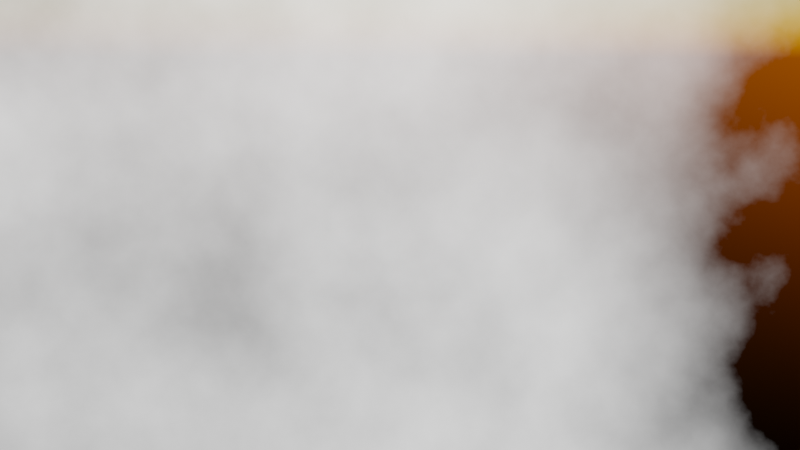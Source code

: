 # Source: EpicSky.blend  (saved by Blender 2.92.15; exported with 4.5.12 LTS)
import bpy
from mathutils import Matrix  # noqa: F401  (used for matrix-valued properties, if any)

bpy.ops.wm.read_factory_settings(use_empty=True)
scene = bpy.context.scene
scene.name = 'Scene'

# ---- collections
col_collection = bpy.data.collections.new('Collection'); scene.collection.children.link(col_collection)

# ---- node groups
ng_sky = bpy.data.node_groups.new('SKY', 'ShaderNodeTree')
_s = ng_sky.interface.new_socket(name='Sky', in_out='OUTPUT', socket_type='NodeSocketShader')
_s = ng_sky.interface.new_socket(name='tmp_viewer', in_out='OUTPUT', socket_type='NodeSocketShader')
_s = ng_sky.interface.new_socket(name='Day Cycle', in_out='INPUT', socket_type='NodeSocketFloat')
_s.min_value = 0.0
_s.max_value = 2.0
_s = ng_sky.interface.new_socket(name='Day/Night', in_out='INPUT', socket_type='NodeSocketFloat')
_s.subtype = 'FACTOR'
_s.min_value = 0.0
_s.max_value = 1.0
_s = ng_sky.interface.new_socket(name='Altitude', in_out='INPUT', socket_type='NodeSocketFloat')
_s = ng_sky.interface.new_socket(name='Sun Rotation', in_out='INPUT', socket_type='NodeSocketFloat')
_s = ng_sky.interface.new_socket(name='Sun Size', in_out='INPUT', socket_type='NodeSocketFloat')
_s = ng_sky.interface.new_socket(name='Air', in_out='INPUT', socket_type='NodeSocketFloat')
_s.subtype = 'FACTOR'
_s.min_value = 0.0
_s.max_value = 10.0
_s = ng_sky.interface.new_socket(name='Dust', in_out='INPUT', socket_type='NodeSocketFloat')
_s.subtype = 'FACTOR'
_s.min_value = 0.0
_s.max_value = 10.0
_s = ng_sky.interface.new_socket(name='Ozone', in_out='INPUT', socket_type='NodeSocketFloat')
_s.subtype = 'FACTOR'
_s.min_value = 0.0
_s.max_value = 10.0
_s = ng_sky.interface.new_socket(name='Night Cloud', in_out='INPUT', socket_type='NodeSocketColor')
_s.default_value = (0.1387, 0.1143, 1.0, 1.0)
_s = ng_sky.interface.new_socket(name='Night Cloud Strengh', in_out='INPUT', socket_type='NodeSocketFloat')
_s.default_value = 1.0
_s.min_value = 0.0
_s.max_value = 1e+06
_s = ng_sky.interface.new_socket(name='Night Cloud Size', in_out='INPUT', socket_type='NodeSocketFloat')
_s.min_value = 0.0
_s.max_value = 1.0
_s = ng_sky.interface.new_socket(name='Night Cloud Scale', in_out='INPUT', socket_type='NodeSocketFloat')
_s = ng_sky.interface.new_socket(name='Day Cloud', in_out='INPUT', socket_type='NodeSocketColor')
_s.default_value = (1.0, 1.0, 1.0, 1.0)
_s = ng_sky.interface.new_socket(name='Day Cloud Strengh', in_out='INPUT', socket_type='NodeSocketFloat')
_s.default_value = 4.3
_s.min_value = 0.0
_s.max_value = 1e+06
_s = ng_sky.interface.new_socket(name='Day Cloud Size', in_out='INPUT', socket_type='NodeSocketFloat')
_s.min_value = 0.0
_s.max_value = 1.0
_s = ng_sky.interface.new_socket(name='Day Cloud Scale', in_out='INPUT', socket_type='NodeSocketFloat')
_s = ng_sky.interface.new_socket(name='Night Gradiant Noise Mix', in_out='INPUT', socket_type='NodeSocketFloat')
_s.subtype = 'FACTOR'
_s.default_value = 1.0
_s.min_value = 0.0
_s.max_value = 1.0
_s = ng_sky.interface.new_socket(name='Night Gradiant Noise Scale', in_out='INPUT', socket_type='NodeSocketFloat')
_s.default_value = 21.8
_s.min_value = -1000.0
_s.max_value = 1000.0
_s = ng_sky.interface.new_socket(name='Night Sky Strengh', in_out='INPUT', socket_type='NodeSocketFloat')
_s.default_value = 1.0
_s.min_value = 0.0
_s.max_value = 1e+06
_s = ng_sky.interface.new_socket(name='Day Sky Strengh', in_out='INPUT', socket_type='NodeSocketFloat')
_s.default_value = 1.0
_s.min_value = 0.0
_s.max_value = 1e+06
_s = ng_sky.interface.new_socket(name='Star Strengh', in_out='INPUT', socket_type='NodeSocketFloat')
_s.default_value = 1.0
_s.min_value = 0.0
_s.max_value = 1e+06
_N = ng_sky.nodes; _L = ng_sky.links
n0 = _N.new('ShaderNodeBackground'); n0.name = 'Background'; n0.location = (-638, 696)
n1 = _N.new('ShaderNodeMixShader'); n1.name = 'Mix Shader.001'; n1.location = (-170, 436)
n2 = _N.new('ShaderNodeEmission'); n2.name = 'Emission'; n2.location = (-337, 270)
n3 = _N.new('ShaderNodeLightPath'); n3.name = 'Light Path'; n3.location = (-588, 273)
n4 = _N.new('ShaderNodeEmission'); n4.name = 'Emission.001'; n4.location = (-340, 132)
n4.inputs[1].default_value = 0.0
n5 = _N.new('ShaderNodeMixShader'); n5.name = 'Mix Shader'; n5.location = (-218, 671)
n6 = _N.new('ShaderNodeTexNoise'); n6.name = 'Noise Texture.002'; n6.location = (-1042, -197)
n6.inputs[3].default_value = 16.0
n7 = _N.new('ShaderNodeLightPath'); n7.name = 'Light Path.001'; n7.location = (168, -54)
n8 = _N.new('ShaderNodeValToRGB'); n8.name = 'ColorRamp.001'; n8.location = (-237, -137)
while len(n8.color_ramp.elements) > 1: n8.color_ramp.elements.remove(n8.color_ramp.elements[-1])
n8.color_ramp.elements[0].position = 0.6955; n8.color_ramp.elements[0].color = (0.0, 0.0, 0.0, 1.0)
_e = n8.color_ramp.elements.new(1.0); _e.color = (1.0, 1.0, 1.0, 1.0)
n9 = _N.new('ShaderNodeMixShader'); n9.name = 'Mix Shader.004'; n9.location = (503, 405)
n10 = _N.new('ShaderNodeEmission'); n10.name = 'Emission.002'; n10.location = (420, 20)
n11 = _N.new('ShaderNodeAddShader'); n11.name = 'Add Shader'; n11.location = (325, 216)
n12 = _N.new('ShaderNodeBackground'); n12.name = 'Background.001'; n12.location = (42, 129)
n13 = _N.new('ShaderNodeValToRGB'); n13.name = 'ColorRamp.003'; n13.location = (46, -382)
while len(n13.color_ramp.elements) > 1: n13.color_ramp.elements.remove(n13.color_ramp.elements[-1])
n13.color_ramp.elements[0].position = 0.0; n13.color_ramp.elements[0].color = (0.0, 0.002117, 0.0457, 1.0)
_e = n13.color_ramp.elements.new(1.0); _e.color = (0.1371, 0.003851, 1.0, 1.0)
n14 = _N.new('ShaderNodeTexGradient'); n14.name = 'Gradient Texture'; n14.location = (-133, -444)
n15 = _N.new('ShaderNodeMapping'); n15.name = 'Mapping'; n15.location = (-703, -427)
n15.width = 240
n15.inputs[1].default_value = (0.1, 0.0, 0.0)
n15.inputs[2].default_value = (0.0, -1.571, 0.0)
n16 = _N.new('ShaderNodeTexCoord'); n16.name = 'Texture Coordinate'; n16.location = (-913, -444)
n17 = _N.new('ShaderNodeTexNoise'); n17.name = 'Noise Texture.003'; n17.location = (-643, -781)
n17.inputs[3].default_value = 16.0
n18 = _N.new('ShaderNodeBackground'); n18.name = 'Background.002'; n18.location = (319, -447)
n19 = _N.new('ShaderNodeEmission'); n19.name = 'Emission.003'; n19.location = (454, -130)
n19.inputs[1].default_value = 0.0
n20 = _N.new('ShaderNodeTexNoise'); n20.name = 'Noise Texture'; n20.location = (-793, 466)
n20.inputs[3].default_value = 16.0
n21 = _N.new('ShaderNodeTexSky'); n21.name = 'Sky Texture'; n21.location = (-981, 782)
n21.sun_size = 0.2
n21.sun_elevation = 0.0
n21.altitude = 1.0
n21.ozone_density = 2.692
n22 = _N.new('ShaderNodeValToRGB'); n22.name = 'ColorRamp'; n22.location = (-583, 515)
while len(n22.color_ramp.elements) > 1: n22.color_ramp.elements.remove(n22.color_ramp.elements[-1])
n22.color_ramp.elements[0].position = 0.5; n22.color_ramp.elements[0].color = (0.0, 0.0, 0.0, 1.0)
_e = n22.color_ramp.elements.new(1.0); _e.color = (1.0, 1.0, 1.0, 1.0)
n23 = _N.new('ShaderNodeValToRGB'); n23.name = 'ColorRamp.002'; n23.location = (-813, -149)
while len(n23.color_ramp.elements) > 1: n23.color_ramp.elements.remove(n23.color_ramp.elements[-1])
n23.color_ramp.elements[0].position = 0.5; n23.color_ramp.elements[0].color = (0.0, 0.0, 0.0, 1.0)
_e = n23.color_ramp.elements.new(1.0); _e.color = (1.0, 1.0, 1.0, 1.0)
n24 = _N.new('NodeGroupInput'); n24.name = 'Group Input'; n24.location = (-1707, 431)
n25 = _N.new('ShaderNodeMixShader'); n25.name = 'Mix Shader.003'; n25.location = (608, 187)
n26 = _N.new('NodeGroupOutput'); n26.name = 'Group Output'; n26.location = (1470, 202)
n27 = _N.new('ShaderNodeTexNoise'); n27.name = 'Noise Texture.001'; n27.location = (-398, -136)
n27.inputs[2].default_value = 212.3
n28 = _N.new('ShaderNodeMix'); n28.name = 'Mix'; n28.location = (-353, -425)
n28.data_type = 'RGBA'
n28.blend_type = 'MULTIPLY'
n29 = _N.new('ShaderNodeMixShader'); n29.name = 'Mix Shader.002'; n29.location = (1042, 619)
n29.inputs[0].default_value = 0.0
_L.new(n29.outputs[0], n26.inputs[0])
_L.new(n0.outputs[0], n5.inputs[1])
_L.new(n21.outputs[0], n0.inputs[0])
_L.new(n20.outputs[0], n22.inputs[0])
_L.new(n22.outputs[0], n5.inputs[0])
_L.new(n1.outputs[0], n5.inputs[2])
_L.new(n2.outputs[0], n1.inputs[2])
_L.new(n4.outputs[0], n1.inputs[1])
_L.new(n3.outputs[0], n1.inputs[0])
_L.new(n27.outputs[0], n8.inputs[0])
_L.new(n10.outputs[0], n25.inputs[2])
_L.new(n19.outputs[0], n25.inputs[1])
_L.new(n25.outputs[0], n9.inputs[2])
_L.new(n6.outputs[0], n23.inputs[0])
_L.new(n23.outputs[0], n9.inputs[0])
_L.new(n8.outputs[0], n12.inputs[0])
_L.new(n7.outputs[0], n25.inputs[0])
_L.new(n12.outputs[0], n11.inputs[0])
_L.new(n18.outputs[0], n11.inputs[1])
_L.new(n11.outputs[0], n9.inputs[1])
_L.new(n14.outputs[0], n13.inputs[0])
_L.new(n13.outputs[0], n18.inputs[0])
_L.new(n16.outputs[0], n15.inputs[0])
_L.new(n28.outputs[2], n14.inputs[0])
_L.new(n17.outputs[0], n28.inputs[7])
_L.new(n15.outputs[0], n28.inputs[6])
_L.new(n24.outputs[8], n10.inputs[0])
_L.new(n24.outputs[9], n10.inputs[1])
_L.new(n24.outputs[12], n2.inputs[0])
_L.new(n24.outputs[13], n2.inputs[1])
_L.new(n24.outputs[16], n28.inputs[0])
_L.new(n24.outputs[17], n17.inputs[2])
_L.new(n24.outputs[18], n18.inputs[1])
_L.new(n24.outputs[19], n0.inputs[1])
_L.new(n24.outputs[20], n12.inputs[1])
_L.new(n24.outputs[11], n6.inputs[2])
_L.new(n24.outputs[15], n20.inputs[2])
_L.new(n5.outputs[0], n29.inputs[1])
_L.new(n9.outputs[0], n29.inputs[2])
_L.new(n29.outputs[0], n26.inputs[1])
n26.is_active_output = True

# ---- world
world_sky = bpy.data.worlds.new('Sky'); scene.world = world_sky
world_sky.use_nodes = True; world_sky.node_tree.nodes.clear()
_N = world_sky.node_tree.nodes; _L = world_sky.node_tree.links
n0 = _N.new('ShaderNodeOutputWorld'); n0.name = 'World Output'; n0.location = (1426, 412)
n1 = _N.new('ShaderNodeGroup'); n1.name = 'Group'; n1.location = (987, 444)
n1.label = 'SKY'
n1.width = 325
n1.node_tree = ng_sky
n1.inputs[0].default_value = 0.0
n1.inputs[1].default_value = 0.0
n1.inputs[2].default_value = 1.0
n1.inputs[3].default_value = 0.0
n1.inputs[4].default_value = 0.2
n1.inputs[5].default_value = 1.0
n1.inputs[6].default_value = 1.0
n1.inputs[7].default_value = 2.692
n1.inputs[8].default_value = (0.1387, 0.1143, 1.0, 1.0)
n1.inputs[9].default_value = 1.0
n1.inputs[10].default_value = 0.5
n1.inputs[11].default_value = 1.0
n1.inputs[12].default_value = (1.0, 1.0, 1.0, 1.0)
n1.inputs[13].default_value = 4.0
n1.inputs[14].default_value = 0.5
n1.inputs[15].default_value = 1.0
n1.inputs[16].default_value = 1.0
n1.inputs[17].default_value = 21.8
n1.inputs[18].default_value = 1.0
n1.inputs[19].default_value = 1.0
n1.inputs[20].default_value = 1.0
_L.new(n1.outputs[0], n0.inputs[0])
n0.is_active_output = True
world_sky.use_sun_shadow = False
world_sky.sun_shadow_jitter_overblur = 0.0

# ---- cameras
cam_camera = bpy.data.cameras.new('Camera')
cam_camera.clip_end = 1e+05

# ---- objects
ob_camera = bpy.data.objects.new('Camera', cam_camera)

# ---- transforms, parenting, visibility, modifiers, constraints
ob_camera.location = (0.0, 0.0, 0.0)
ob_camera.rotation_euler = (1.422, 0.0, 0.9945)
ob_camera.lineart.crease_threshold = 0.0

# ---- collection membership
col_collection.objects.link(ob_camera)

# ---- scene / render settings (as saved in the file)
scene.camera = ob_camera
scene.frame_start = 0; scene.frame_end = 250; scene.frame_set(0)
scene.render.engine = 'CYCLES'
scene.render.image_settings.color_mode = 'RGB'
scene.render.use_single_layer = True
scene.render.use_simplify = True
scene.render.simplify_subdivision = 0
scene.cycles.use_denoising = False
scene.cycles.samples = 128
scene.cycles.sampling_pattern = 'TABULATED_SOBOL'
scene.cycles.adaptive_threshold = 1.0
scene.cycles.adaptive_min_samples = 1
scene.cycles.use_light_tree = False
scene.cycles.caustics_reflective = False
scene.cycles.caustics_refractive = False
scene.cycles.max_bounces = 4
scene.cycles.sample_clamp_indirect = 1.0
scene.view_settings.view_transform = 'Filmic'
bpy.context.view_layer.update()

# ---- added for rendering (the .blend has no usable light): sun
light_auto_sun = bpy.data.lights.new('AutoSun', 'SUN')
light_auto_sun.energy = 3.0
light_auto_sun.angle = 0.0523599
ob_auto_sun = bpy.data.objects.new('AutoSun', light_auto_sun)
scene.collection.objects.link(ob_auto_sun)
ob_auto_sun.rotation_euler = (0.872665, 0.174533, 0.523599)
bpy.context.view_layer.update()
